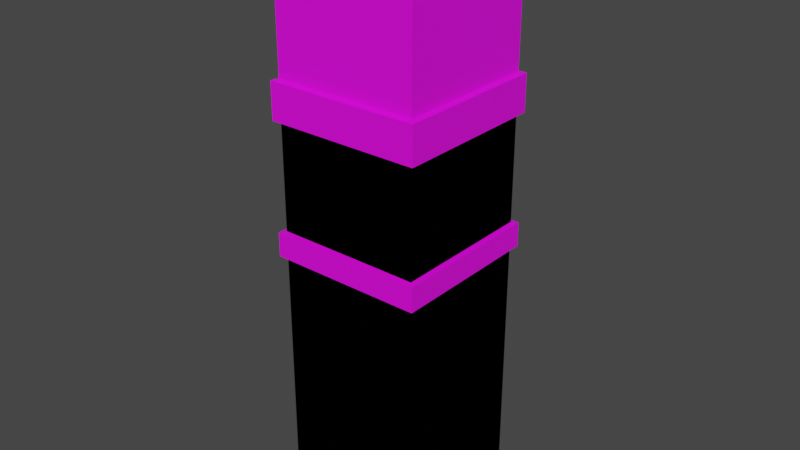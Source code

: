 # Source: building.blend  (saved by Blender 3.3.6; exported with 4.5.12 LTS)
import bpy
from mathutils import Matrix  # noqa: F401  (used for matrix-valued properties, if any)

bpy.ops.wm.read_factory_settings(use_empty=True)
scene = bpy.context.scene
scene.name = 'Scene'

# ---- collections
col_collection = bpy.data.collections.new('Collection'); scene.collection.children.link(col_collection)

# ---- images (referenced by path relative to the original .blend; pixels are not part of the script)
import os
ASSET_DIR = os.environ.get("B2B_ASSET_DIR", "")  # directory of the original .blend (textures are referenced by path, not embedded)
HERE = os.path.dirname(os.path.abspath(__file__))  # packed textures are extracted next to this script under _unpacked/

def load_image(name, relpath, width, height, colorspace="sRGB"):
    """Load a texture the original file referenced (path relative to the .blend, or extracted next to this script)."""
    p = next((c for c in (os.path.join(HERE, relpath), os.path.join(ASSET_DIR, relpath)) if relpath and os.path.exists(c)), "")
    if p:
        img = bpy.data.images.load(p, check_existing=True)
        img.name = name
    else:  # same state as the original file: an image datablock whose file is absent (Cycles renders it pink)
        img = bpy.data.images.new(name, width, height)
        img.source = "FILE"
        img.filepath = "//" + (relpath or name)
    img.colorspace_settings.name = colorspace
    return img
img_building_png = load_image('Building.png', 'Building.png', 1024, 1024, 'sRGB')
img_building_001 = load_image('Building.001', 'Building.png', 1024, 1024, 'sRGB')

# ---- materials (node trees are filled in below, after node groups)
mat_material = bpy.data.materials.new('Material')
mat_material.alpha_threshold = 0.0
mat_material.use_transparent_shadow = False
mat_material.roughness = 0.5
mat_material.line_color = (0.0, 0.0, 0.0, 1.0)
mat_material_002 = bpy.data.materials.new('Material.002')
mat_material_002.alpha_threshold = 0.0
mat_material_002.use_transparent_shadow = False
mat_material_002.roughness = 0.5
mat_material_002.line_color = (0.0, 0.0, 0.0, 1.0)

# ---- material node trees
mat_material.use_nodes = True; mat_material.node_tree.nodes.clear()
_N = mat_material.node_tree.nodes; _L = mat_material.node_tree.links
n0 = _N.new('ShaderNodeOutputMaterial'); n0.name = 'Material Output'; n0.location = (300, 300)
n1 = _N.new('ShaderNodeBsdfPrincipled'); n1.name = 'Principled BSDF'; n1.location = (10, 300)
n1.distribution = 'GGX'
n1.subsurface_method = 'RANDOM_WALK_SKIN'
n1.inputs[3].default_value = 1.45
n1.inputs[27].default_value = (0.0, 0.0, 0.0, 1.0)
n1.inputs[28].default_value = 1.0
n2 = _N.new('ShaderNodeTexImage'); n2.name = 'Image Texture'; n2.location = (-280, 280)
n2.image = img_building_png
_L.new(n1.outputs[0], n0.inputs[0])
_L.new(n2.outputs[0], n1.inputs[0])
n0.is_active_output = True
mat_material_002.use_nodes = True; mat_material_002.node_tree.nodes.clear()
_N = mat_material_002.node_tree.nodes; _L = mat_material_002.node_tree.links
n0 = _N.new('ShaderNodeOutputMaterial'); n0.name = 'Material Output'; n0.location = (300, 300)
n1 = _N.new('ShaderNodeBsdfPrincipled'); n1.name = 'Principled BSDF'; n1.location = (10, 300)
n1.distribution = 'GGX'
n1.subsurface_method = 'RANDOM_WALK_SKIN'
n1.inputs[3].default_value = 1.45
n1.inputs[27].default_value = (0.0, 0.0, 0.0, 1.0)
n1.inputs[28].default_value = 1.0
n2 = _N.new('ShaderNodeTexImage'); n2.name = 'Image Texture'; n2.location = (-280, 280)
n2.image = img_building_001
n2.interpolation = 'Closest'
_L.new(n1.outputs[0], n0.inputs[0])
_L.new(n2.outputs[0], n1.inputs[0])
n0.is_active_output = True

# ---- world
world_world = bpy.data.worlds.new('World'); scene.world = world_world
world_world.use_nodes = True; world_world.node_tree.nodes.clear()
_N = world_world.node_tree.nodes; _L = world_world.node_tree.links
n0 = _N.new('ShaderNodeOutputWorld'); n0.name = 'World Output'; n0.location = (300, 300)
n1 = _N.new('ShaderNodeBackground'); n1.name = 'Background'; n1.location = (10, 300)
n1.inputs[0].default_value = (0.05088, 0.05088, 0.05088, 1.0)
_L.new(n1.outputs[0], n0.inputs[0])
n0.is_active_output = True
world_world.color = (0.05088, 0.05088, 0.05088)
world_world.use_sun_shadow = False
world_world.sun_shadow_jitter_overblur = 0.0

# ---- meshes
me_cube = bpy.data.meshes.new('Cube')
me_cube.from_pydata([(1.0, 1.0, 4.0), (1.0, 1.0, 0.0), (1.0, -1.0, 4.0), (1.0, -1.0, 0.0), (-1.0, 1.0, 4.0), (-1.0, 1.0, 0.0), (-1.0, -1.0, 4.0), (-1.0, -1.0, 0.0), (1.0, 1.0, 3.636), (-1.0, -1.0, 3.636), (1.0, -1.0, 3.636), (-1.0, 1.0, 3.636), (-1.071, -1.071, 3.65), (-1.071, -1.071, 3.986), (1.071, -1.071, 3.986), (1.071, 1.071, 3.986), (-1.071, 1.071, 3.986), (1.071, 1.071, 3.65), (1.071, -1.071, 3.65), (-1.071, 1.071, 3.65), (1.0, 1.0, 0.1278), (1.0, -1.0, 0.1278), (-1.0, 1.0, 0.1278), (-1.0, -1.0, 0.1278), (1.0, -0.2515, 0.1278), (1.0, -0.2515, 0.0), (1.0, 0.2507, 0.0), (1.0, 0.2507, 0.1278), (-1.056, 1.056, 0.0), (-1.056, -1.056, 0.0), (1.056, 1.056, 0.0), (1.056, 1.056, 0.1278), (1.056, -1.056, 0.1278), (1.056, -1.056, 0.0), (-1.056, 1.056, 0.1278), (1.079, 0.2507, 0.0), (-1.056, -1.056, 0.1278), (1.079, -0.2515, 0.1278), (1.079, -0.2515, 0.0), (1.079, 0.2507, 0.1278)], [], [(0, 4, 6, 2), (8, 11, 19, 17), (0, 2, 14, 15), (5, 1, 26, 25, 3, 7), (11, 9, 12, 19), (6, 4, 16, 13), (22, 11, 8, 20), (20, 8, 10, 21, 24, 27), (23, 9, 11, 22), (21, 10, 9, 23), (18, 14, 13, 12), (12, 13, 16, 19), (17, 15, 14, 18), (19, 16, 15, 17), (4, 0, 15, 16), (9, 10, 18, 12), (10, 8, 17, 18), (2, 6, 13, 14), (26, 1, 30, 35), (3, 25, 38, 33), (20, 27, 39, 31), (23, 22, 34, 36), (33, 32, 36, 29), (5, 7, 29, 28), (26, 27, 24, 25), (29, 36, 34, 28), (30, 31, 39, 35), (28, 34, 31, 30), (38, 37, 32, 33), (1, 5, 28, 30), (7, 3, 33, 29), (24, 21, 32, 37), (27, 26, 35, 39), (25, 24, 37, 38), (22, 20, 31, 34), (21, 23, 36, 32)])
_uv = me_cube.uv_layers.new(name='UVMap')
_uv.uv.foreach_set('vector', [0.5, 0.75, 0.5, 1.0, 0.75, 1.0, 0.75, 0.75, 0.4975, 0.7599, 0.2475, 0.7599, 0.2475, 0.7599, 0.4975, 0.7599, 0.2604, 0.7741, 0.4661, 0.7741, 0.4661, 0.7741, 0.2604, 0.7741, 0.5, 0.0, 0.5, 0.25, 0.5937, 0.25, 0.6564, 0.25, 0.75, 0.25, 0.75, 0.0, 0.2475, 0.7599, -0.002461, 0.7599, -0.002461, 0.7599, 0.2475, 0.7599, 0.4661, 0.9798, 0.2604, 0.9798, 0.2604, 0.9798, 0.4661, 0.9798, 0.25, 0.266, 0.25, 0.7046, 0.5, 0.7046, 0.5, 0.266, 0.5, 0.266, 0.5, 0.7046, 0.75, 0.7046, 0.75, 0.266, 0.6564, 0.266, 0.5937, 0.266, 0.0, 0.266, 0.0, 0.7046, 0.25, 0.7046, 0.25, 0.266, 0.75, 0.266, 0.75, 0.7046, 1.0, 0.7046, 1.0, 0.266, 0.3854, 0.7576, 0.3854, 0.7806, 0.512, 0.7806, 0.512, 0.7576, 0.005704, 0.7576, 0.005704, 0.7806, 0.1323, 0.7806, 0.1323, 0.7576, 0.2588, 0.7576, 0.2588, 0.7806, 0.3854, 0.7806, 0.3854, 0.7576, 0.1323, 0.7576, 0.1323, 0.7806, 0.2588, 0.7806, 0.2588, 0.7576, 0.2604, 0.9798, 0.2604, 0.7741, 0.2604, 0.7741, 0.2604, 0.9798, 0.9975, 0.7599, 0.7475, 0.7599, 0.7475, 0.7599, 0.9975, 0.7599, 0.7475, 0.7599, 0.4975, 0.7599, 0.4975, 0.7599, 0.7475, 0.7599, 0.4661, 0.7741, 0.4661, 0.9798, 0.4661, 0.9798, 0.4661, 0.7741, 0.5937, 0.25, 0.5, 0.25, 0.5, 0.25, 0.5937, 0.25, 0.75, 0.25, 0.6564, 0.25, 0.6564, 0.25, 0.75, 0.25, 0.5, 0.266, 0.5937, 0.266, 0.5937, 0.266, 0.5, 0.266, 0.0, 0.266, 0.25, 0.266, 0.25, 0.266, 0.0, 0.266, 0.75, 0.25, 0.75, 0.266, 1.0, 0.266, 1.0, 0.25, 0.5, 0.0, 0.75, 0.0, 0.75, 0.0, 0.5, 0.0, 0.5937, 0.25, 0.5937, 0.266, 0.6564, 0.266, 0.6564, 0.25, 0.0, 0.25, 0.0, 0.266, 0.25, 0.266, 0.25, 0.25, 0.5, 0.25, 0.5, 0.266, 0.5937, 0.266, 0.5937, 0.25, 0.25, 0.25, 0.25, 0.266, 0.5, 0.266, 0.5, 0.25, 0.6564, 0.25, 0.6564, 0.266, 0.75, 0.266, 0.75, 0.25, 0.5, 0.25, 0.5, 0.0, 0.5, 0.0, 0.5, 0.25, 0.75, 0.0, 0.75, 0.25, 0.75, 0.25, 0.75, 0.0, 0.6564, 0.266, 0.75, 0.266, 0.75, 0.266, 0.6564, 0.266, 0.5937, 0.266, 0.5937, 0.25, 0.5937, 0.25, 0.5937, 0.266, 0.6564, 0.25, 0.6564, 0.266, 0.6564, 0.266, 0.6564, 0.25, 0.25, 0.266, 0.5, 0.266, 0.5, 0.266, 0.25, 0.266, 0.75, 0.266, 1.0, 0.266, 1.0, 0.266, 0.75, 0.266])
me_cube.materials.append(mat_material)
me_cube.use_mirror_vertex_groups = False
me_cube.update()
me_cube_006 = bpy.data.meshes.new('Cube.006')
me_cube_006.from_pydata([(1.0, 1.0, 6.004), (1.0, 1.0, 0.0), (1.0, -1.0, 6.004), (1.0, -1.0, 0.0), (-1.0, 1.0, 6.004), (-1.0, 1.0, 0.0), (-1.0, -1.0, 6.004), (-1.0, -1.0, 0.0), (1.0, 1.0, 5.459), (-1.0, -1.0, 5.459), (1.0, -1.0, 5.459), (-1.0, 1.0, 5.459), (-1.071, -1.071, 5.479), (-1.071, -1.071, 5.983), (1.071, -1.071, 5.983), (1.071, 1.071, 5.983), (-1.071, 1.071, 5.983), (1.071, 1.071, 5.479), (1.071, -1.071, 5.479), (-1.071, 1.071, 5.479), (1.0, 1.0, 0.1956), (1.0, -1.0, 0.1956), (-1.0, 1.0, 0.1956), (-1.0, -1.0, 0.1956), (1.0, -0.2515, 0.1956), (1.0, -0.2515, 0.0), (1.0, 0.2507, 0.0), (1.0, 0.2507, 0.1956), (-1.056, 1.056, 0.0), (-1.056, -1.056, 0.0), (1.056, 1.056, 0.0), (1.056, 1.056, 0.1956), (1.056, -1.056, 0.1956), (1.056, -1.056, 0.0), (-1.056, 1.056, 0.1956), (1.079, 0.2507, 0.0), (-1.056, -1.056, 0.1956), (1.079, -0.2515, 0.1956), (1.079, -0.2515, 0.0), (1.079, 0.2507, 0.1956), (-1.0, -1.0, 3.36), (1.0, 1.0, 3.36), (1.0, -1.0, 3.36), (-1.0, 1.0, 3.36)], [], [(0, 4, 6, 2), (8, 11, 19, 17), (0, 2, 14, 15), (5, 1, 26, 25, 3, 7), (11, 9, 12, 19), (6, 4, 16, 13), (43, 11, 8, 41), (41, 8, 10, 42), (40, 9, 11, 43), (42, 10, 9, 40), (18, 14, 13, 12), (12, 13, 16, 19), (17, 15, 14, 18), (19, 16, 15, 17), (4, 0, 15, 16), (9, 10, 18, 12), (10, 8, 17, 18), (2, 6, 13, 14), (26, 1, 30, 35), (3, 25, 38, 33), (20, 27, 39, 31), (23, 22, 34, 36), (33, 32, 36, 29), (5, 7, 29, 28), (26, 27, 24, 25), (29, 36, 34, 28), (30, 31, 39, 35), (28, 34, 31, 30), (38, 37, 32, 33), (1, 5, 28, 30), (7, 3, 33, 29), (24, 21, 32, 37), (27, 26, 35, 39), (25, 24, 37, 38), (22, 20, 31, 34), (21, 23, 36, 32), (21, 42, 40, 23), (23, 40, 43, 22), (20, 41, 42, 21, 24, 27), (22, 43, 41, 20)])
_uv = me_cube_006.uv_layers.new(name='UVMap')
_uv.uv.foreach_set('vector', [0.5, 0.75, 0.5, 1.0, 0.75, 1.0, 0.75, 0.75, 0.4975, 0.7599, 0.2475, 0.7599, 0.2475, 0.7599, 0.4975, 0.7599, 0.2604, 0.7741, 0.4661, 0.7741, 0.4661, 0.7741, 0.2604, 0.7741, 0.5, 0.0, 0.5, 0.25, 0.5937, 0.25, 0.6564, 0.25, 0.75, 0.25, 0.75, 0.0, 0.2475, 0.7599, -0.002461, 0.7599, -0.002461, 0.7599, 0.2475, 0.7599, 0.4661, 0.9798, 0.2604, 0.9798, 0.2604, 0.9798, 0.4661, 0.9798, 0.25, 0.4189, 0.25, 0.745, 0.5, 0.745, 0.5, 0.4189, 0.5, 0.4189, 0.5, 0.745, 0.75, 0.745, 0.75, 0.4189, 0.0, 0.4189, 0.0, 0.745, 0.25, 0.745, 0.25, 0.4189, 0.75, 0.4189, 0.75, 0.745, 1.0, 0.745, 1.0, 0.4189, 0.3854, 0.7576, 0.3854, 0.7806, 0.512, 0.7806, 0.512, 0.7576, 0.005704, 0.7576, 0.005704, 0.7806, 0.1323, 0.7806, 0.1323, 0.7576, 0.2588, 0.7576, 0.2588, 0.7806, 0.3854, 0.7806, 0.3854, 0.7576, 0.1323, 0.7576, 0.1323, 0.7806, 0.2588, 0.7806, 0.2588, 0.7576, 0.2604, 0.9798, 0.2604, 0.7741, 0.2604, 0.7741, 0.2604, 0.9798, 0.9975, 0.7599, 0.7475, 0.7599, 0.7475, 0.7599, 0.9975, 0.7599, 0.7475, 0.7599, 0.4975, 0.7599, 0.4975, 0.7599, 0.7475, 0.7599, 0.4661, 0.7741, 0.4661, 0.9798, 0.4661, 0.9798, 0.4661, 0.7741, 0.5937, 0.25, 0.5, 0.25, 0.5, 0.25, 0.5937, 0.25, 0.75, 0.25, 0.6564, 0.25, 0.6564, 0.25, 0.75, 0.25, 0.5, 0.266, 0.5937, 0.266, 0.5937, 0.266, 0.5, 0.266, 0.0, 0.266, 0.25, 0.266, 0.25, 0.266, 0.0, 0.266, 0.75, 0.25, 0.75, 0.266, 1.0, 0.266, 1.0, 0.25, 0.5, 0.0, 0.75, 0.0, 0.75, 0.0, 0.5, 0.0, 0.5937, 0.25, 0.5937, 0.266, 0.6564, 0.266, 0.6564, 0.25, 0.0, 0.25, 0.0, 0.266, 0.25, 0.266, 0.25, 0.25, 0.5, 0.25, 0.5, 0.266, 0.5937, 0.266, 0.5937, 0.25, 0.25, 0.25, 0.25, 0.266, 0.5, 0.266, 0.5, 0.25, 0.6564, 0.25, 0.6564, 0.266, 0.75, 0.266, 0.75, 0.25, 0.5, 0.25, 0.5, 0.0, 0.5, 0.0, 0.5, 0.25, 0.75, 0.0, 0.75, 0.25, 0.75, 0.25, 0.75, 0.0, 0.6564, 0.266, 0.75, 0.266, 0.75, 0.266, 0.6564, 0.266, 0.5937, 0.266, 0.5937, 0.25, 0.5937, 0.25, 0.5937, 0.266, 0.6564, 0.25, 0.6564, 0.266, 0.6564, 0.266, 0.6564, 0.25, 0.25, 0.266, 0.5, 0.266, 0.5, 0.266, 0.25, 0.266, 0.75, 0.266, 1.0, 0.266, 1.0, 0.266, 0.75, 0.266, 0.75, 0.266, 0.75, 0.7172, 1.0, 0.7172, 1.0, 0.266, 0.0, 0.266, 0.0, 0.7172, 0.25, 0.7172, 0.25, 0.266, 0.5, 0.266, 0.5, 0.7172, 0.75, 0.7172, 0.75, 0.266, 0.6564, 0.266, 0.5937, 0.266, 0.25, 0.266, 0.25, 0.7172, 0.5, 0.7172, 0.5, 0.266])
me_cube_006.materials.append(mat_material)
me_cube_006.use_mirror_vertex_groups = False
me_cube_006.update()
me_cube_007 = bpy.data.meshes.new('Cube.007')
me_cube_007.from_pydata([(1.0, 1.0, 8.045), (1.0, 1.0, 0.0), (1.0, -1.0, 8.045), (1.0, -1.0, 0.0), (-1.0, 1.0, 8.045), (-1.0, 1.0, 0.0), (-1.0, -1.0, 8.045), (-1.0, -1.0, 0.0), (1.0, 1.0, 7.499), (-1.0, -1.0, 7.499), (1.0, -1.0, 7.499), (-1.0, 1.0, 7.499), (-1.071, -1.071, 7.52), (-1.071, -1.071, 8.024), (1.071, -1.071, 8.024), (1.071, 1.071, 8.024), (-1.071, 1.071, 8.024), (1.071, 1.071, 7.52), (1.071, -1.071, 7.52), (-1.071, 1.071, 7.52), (1.0, 1.0, 0.1956), (1.0, -1.0, 0.1956), (-1.0, 1.0, 0.1956), (-1.0, -1.0, 0.1956), (1.0, -0.2515, 0.1956), (1.0, -0.2515, 0.0), (1.0, 0.2507, 0.0), (1.0, 0.2507, 0.1956), (-1.056, 1.056, 0.0), (-1.056, -1.056, 0.0), (1.056, 1.056, 0.0), (1.056, 1.056, 0.1956), (1.056, -1.056, 0.1956), (1.056, -1.056, 0.0), (-1.056, 1.056, 0.1956), (1.079, 0.2507, 0.0), (-1.056, -1.056, 0.1956), (1.079, -0.2515, 0.1956), (1.079, -0.2515, 0.0), (1.079, 0.2507, 0.1956), (-1.0, -1.0, 3.367), (1.0, 1.0, 3.367), (1.0, -1.0, 3.367), (-1.0, 1.0, 3.367), (-1.0, -1.0, 5.433), (1.0, 1.0, 5.433), (1.0, -1.0, 5.433), (-1.0, 1.0, 5.433)], [], [(0, 4, 6, 2), (8, 11, 19, 17), (0, 2, 14, 15), (5, 1, 26, 25, 3, 7), (11, 9, 12, 19), (6, 4, 16, 13), (47, 11, 8, 45), (45, 8, 10, 46), (44, 9, 11, 47), (46, 10, 9, 44), (18, 14, 13, 12), (12, 13, 16, 19), (17, 15, 14, 18), (19, 16, 15, 17), (4, 0, 15, 16), (9, 10, 18, 12), (10, 8, 17, 18), (2, 6, 13, 14), (26, 1, 30, 35), (3, 25, 38, 33), (20, 27, 39, 31), (23, 22, 34, 36), (33, 32, 36, 29), (5, 7, 29, 28), (26, 27, 24, 25), (29, 36, 34, 28), (30, 31, 39, 35), (28, 34, 31, 30), (38, 37, 32, 33), (1, 5, 28, 30), (7, 3, 33, 29), (24, 21, 32, 37), (27, 26, 35, 39), (25, 24, 37, 38), (22, 20, 31, 34), (21, 23, 36, 32), (21, 42, 40, 23), (23, 40, 43, 22), (20, 41, 42, 21, 24, 27), (22, 43, 41, 20), (42, 46, 44, 40), (40, 44, 47, 43), (41, 45, 46, 42), (43, 47, 45, 41)])
_uv = me_cube_007.uv_layers.new(name='UVMap')
_uv.uv.foreach_set('vector', [0.5, 0.75, 0.5, 1.0, 0.75, 1.0, 0.75, 0.75, 0.4975, 0.7599, 0.2475, 0.7599, 0.2475, 0.7599, 0.4975, 0.7599, 0.2604, 0.7741, 0.4661, 0.7741, 0.4661, 0.7741, 0.2604, 0.7741, 0.5, 0.0, 0.5, 0.25, 0.5937, 0.25, 0.6564, 0.25, 0.75, 0.25, 0.75, 0.0, 0.2475, 0.7599, -0.002461, 0.7599, -0.002461, 0.7599, 0.2475, 0.7599, 0.4661, 0.9798, 0.2604, 0.9798, 0.2604, 0.9798, 0.4661, 0.9798, 0.25, 0.4003, 0.25, 0.745, 0.5, 0.745, 0.5, 0.4003, 0.5, 0.4003, 0.5, 0.745, 0.75, 0.745, 0.75, 0.4003, 0.0, 0.4003, 0.0, 0.745, 0.25, 0.745, 0.25, 0.4003, 0.75, 0.4003, 0.75, 0.745, 1.0, 0.745, 1.0, 0.4003, 0.3854, 0.7576, 0.3854, 0.7806, 0.512, 0.7806, 0.512, 0.7576, 0.005704, 0.7576, 0.005704, 0.7806, 0.1323, 0.7806, 0.1323, 0.7576, 0.2588, 0.7576, 0.2588, 0.7806, 0.3854, 0.7806, 0.3854, 0.7576, 0.1323, 0.7576, 0.1323, 0.7806, 0.2588, 0.7806, 0.2588, 0.7576, 0.2604, 0.9798, 0.2604, 0.7741, 0.2604, 0.7741, 0.2604, 0.9798, 0.9975, 0.7599, 0.7475, 0.7599, 0.7475, 0.7599, 0.9975, 0.7599, 0.7475, 0.7599, 0.4975, 0.7599, 0.4975, 0.7599, 0.7475, 0.7599, 0.4661, 0.7741, 0.4661, 0.9798, 0.4661, 0.9798, 0.4661, 0.7741, 0.5937, 0.25, 0.5, 0.25, 0.5, 0.25, 0.5937, 0.25, 0.75, 0.25, 0.6564, 0.25, 0.6564, 0.25, 0.75, 0.25, 0.5, 0.266, 0.5937, 0.266, 0.5937, 0.266, 0.5, 0.266, 0.0, 0.266, 0.25, 0.266, 0.25, 0.266, 0.0, 0.266, 0.75, 0.25, 0.75, 0.266, 1.0, 0.266, 1.0, 0.25, 0.5, 0.0, 0.75, 0.0, 0.75, 0.0, 0.5, 0.0, 0.5937, 0.25, 0.5937, 0.266, 0.6564, 0.266, 0.6564, 0.25, 0.0, 0.25, 0.0, 0.266, 0.25, 0.266, 0.25, 0.25, 0.5, 0.25, 0.5, 0.266, 0.5937, 0.266, 0.5937, 0.25, 0.25, 0.25, 0.25, 0.266, 0.5, 0.266, 0.5, 0.25, 0.6564, 0.25, 0.6564, 0.266, 0.75, 0.266, 0.75, 0.25, 0.5, 0.25, 0.5, 0.0, 0.5, 0.0, 0.5, 0.25, 0.75, 0.0, 0.75, 0.25, 0.75, 0.25, 0.75, 0.0, 0.6564, 0.266, 0.75, 0.266, 0.75, 0.266, 0.6564, 0.266, 0.5937, 0.266, 0.5937, 0.25, 0.5937, 0.25, 0.5937, 0.266, 0.6564, 0.25, 0.6564, 0.266, 0.6564, 0.266, 0.6564, 0.25, 0.25, 0.266, 0.5, 0.266, 0.5, 0.266, 0.25, 0.266, 0.75, 0.266, 1.0, 0.266, 1.0, 0.266, 0.75, 0.266, 0.75, 0.266, 0.75, 0.7145, 1.0, 0.7145, 1.0, 0.266, 0.0, 0.266, 0.0, 0.7145, 0.25, 0.7145, 0.25, 0.266, 0.5, 0.266, 0.5, 0.7145, 0.75, 0.7145, 0.75, 0.266, 0.6564, 0.266, 0.5937, 0.266, 0.25, 0.266, 0.25, 0.7145, 0.5, 0.7145, 0.5, 0.266, 0.75, 0.4189, 0.75, 0.7128, 1.0, 0.7128, 1.0, 0.4189, 0.0, 0.4189, 0.0, 0.7128, 0.25, 0.7128, 0.25, 0.4189, 0.5, 0.4189, 0.5, 0.7128, 0.75, 0.7128, 0.75, 0.4189, 0.25, 0.4189, 0.25, 0.7128, 0.5, 0.7128, 0.5, 0.4189])
me_cube_007.materials.append(mat_material_002)
me_cube_007.use_mirror_vertex_groups = False
me_cube_007.update()

# ---- objects
ob_small = bpy.data.objects.new('Small', me_cube)
ob_medium = bpy.data.objects.new('Medium', me_cube_006)
ob_large = bpy.data.objects.new('Large', me_cube_007)

# ---- transforms, parenting, visibility, modifiers, constraints
ob_small.location = (0.0, 0.0, 0.0)
ob_small.lock_rotations_4d = False
ob_small.empty_display_type = 'ARROWS'
ob_small.lineart.crease_threshold = 0.0
ob_medium.location = (0.0, 0.0, 0.0)
ob_medium.lock_rotations_4d = False
ob_medium.empty_display_type = 'ARROWS'
ob_medium.lineart.crease_threshold = 0.0
ob_large.location = (0.0, 0.0, 0.0)
ob_large.lock_rotations_4d = False
ob_large.empty_display_type = 'ARROWS'
ob_large.lineart.crease_threshold = 0.0

# ---- collection membership
col_collection.objects.link(ob_small)
col_collection.objects.link(ob_medium)
col_collection.objects.link(ob_large)

# ---- scene / render settings (as saved in the file)
scene.frame_start = 1; scene.frame_end = 250; scene.frame_set(1)
scene.render.engine = 'BLENDER_EEVEE_NEXT'
scene.cycles.sampling_pattern = 'TABULATED_SOBOL'
scene.cycles.use_light_tree = False
scene.view_settings.view_transform = 'Filmic'
bpy.context.view_layer.update()

# ---- added for rendering (the .blend has no active camera and no usable light): camera, sun
cam_auto = bpy.data.cameras.new('AutoCamera')
cam_auto.lens = 50.0
cam_auto.sensor_width = 36.0
cam_auto.clip_end = 1000.0
ob_auto_camera = bpy.data.objects.new('AutoCamera', cam_auto)
scene.collection.objects.link(ob_auto_camera)
ob_auto_camera.location = (7.95932, -9.54653, 10.3867)
ob_auto_camera.rotation_euler = (1.09748, -7.21219e-08, 0.694738)
scene.camera = ob_auto_camera
light_auto_sun = bpy.data.lights.new('AutoSun', 'SUN')
light_auto_sun.energy = 3.0
light_auto_sun.angle = 0.0523599
ob_auto_sun = bpy.data.objects.new('AutoSun', light_auto_sun)
scene.collection.objects.link(ob_auto_sun)
ob_auto_sun.rotation_euler = (0.872665, 0.174533, 0.523599)
bpy.context.view_layer.update()
